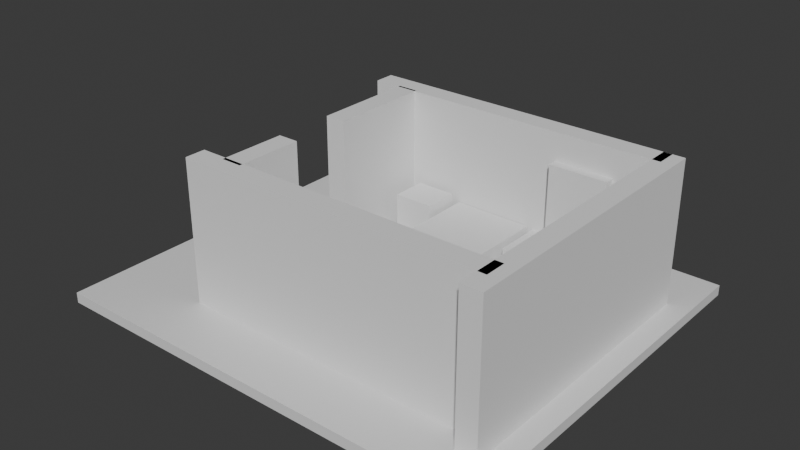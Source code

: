 # Source: gamblingroom.blend  (saved by Blender 5.0.119; exported with 4.5.12 LTS)
import bpy
from mathutils import Matrix  # noqa: F401  (used for matrix-valued properties, if any)

bpy.ops.wm.read_factory_settings(use_empty=True)
scene = bpy.context.scene
scene.name = 'Scene'

# ---- collections
col_collection = bpy.data.collections.new('Collection'); scene.collection.children.link(col_collection)

# ---- materials (node trees are filled in below, after node groups)
mat_material = bpy.data.materials.new('Material')
mat_material.alpha_threshold = 0.0
mat_material.use_backface_culling_lightprobe_volume = False
mat_material.roughness = 0.5
mat_material.line_color = (0.0, 0.0, 0.0, 1.0)

# ---- material node trees
mat_material.use_nodes = True; mat_material.node_tree.nodes.clear()
_N = mat_material.node_tree.nodes; _L = mat_material.node_tree.links
n0 = _N.new('ShaderNodeOutputMaterial'); n0.name = 'Material Output'; n0.location = (200, 100)
n1 = _N.new('ShaderNodeBsdfPrincipled'); n1.name = 'Principled BSDF'; n1.location = (-200, 100)
_L.new(n1.outputs[0], n0.inputs[0])
n0.is_active_output = True

# ---- world
world_world = bpy.data.worlds.new('World'); scene.world = world_world
world_world.use_nodes = True; world_world.node_tree.nodes.clear()
_N = world_world.node_tree.nodes; _L = world_world.node_tree.links
n0 = _N.new('ShaderNodeOutputWorld'); n0.name = 'World Output'; n0.location = (200, 100)
n1 = _N.new('ShaderNodeBackground'); n1.name = 'Background'; n1.location = (-200, 100)
n1.inputs[0].default_value = (0.05088, 0.05088, 0.05088, 1.0)
_L.new(n1.outputs[0], n0.inputs[0])
n0.is_active_output = True
world_world.color = (0.05088, 0.05088, 0.05088)
world_world.sun_shadow_jitter_overblur = 0.0

# ---- meshes
me_cube = bpy.data.meshes.new('Cube')
me_cube.from_pydata([(1.0, 1.0, 1.0), (1.0, 1.0, -1.0), (1.0, -1.0, 1.0), (1.0, -1.0, -1.0), (-1.0, 1.0, 1.0), (-1.0, 1.0, -1.0), (-1.0, -1.0, 1.0), (-1.0, -1.0, -1.0)], [], [(0, 4, 6, 2), (3, 2, 6, 7), (7, 6, 4, 5), (5, 1, 3, 7), (1, 0, 2, 3), (5, 4, 0, 1)])
_uv = me_cube.uv_layers.new(name='UVMap')
_uv.uv.foreach_set('vector', [0.625, 0.5, 0.875, 0.5, 0.875, 0.75, 0.625, 0.75, 0.375, 0.75, 0.625, 0.75, 0.625, 1.0, 0.375, 1.0, 0.375, 0.0, 0.625, 0.0, 0.625, 0.25, 0.375, 0.25, 0.125, 0.5, 0.375, 0.5, 0.375, 0.75, 0.125, 0.75, 0.375, 0.5, 0.625, 0.5, 0.625, 0.75, 0.375, 0.75, 0.375, 0.25, 0.625, 0.25, 0.625, 0.5, 0.375, 0.5])
me_cube.materials.append(mat_material)
me_cube.use_mirror_vertex_groups = False
me_cube.update()
me_cylinder_002 = bpy.data.meshes.new('Cylinder.002')
me_cylinder_002.from_pydata([(0.0, 0.432, -0.8765), (0.0, 0.432, 0.8765), (0.1653, 0.3991, -0.8765), (0.1653, 0.3991, 0.8765), (0.3055, 0.3055, -0.8765), (0.3055, 0.3055, 0.8765), (0.3991, 0.1653, -0.8765), (0.3991, 0.1653, 0.8765), (0.432, 0.0, -0.8765), (0.432, 0.0, 0.8765), (0.3991, -0.1653, -0.8765), (0.3991, -0.1653, 0.8765), (0.3055, -0.3055, -0.8765), (0.3055, -0.3055, 0.8765), (0.1653, -0.3991, -0.8765), (0.1653, -0.3991, 0.8765), (0.0, -0.432, -0.8765), (0.0, -0.432, 0.8765), (-0.1653, -0.3991, -0.8765), (-0.1653, -0.3991, 0.8765), (-0.3055, -0.3055, -0.8765), (-0.3055, -0.3055, 0.8765), (-0.3991, -0.1653, -0.8765), (-0.3991, -0.1653, 0.8765), (-0.432, 0.0, -0.8765), (-0.432, 0.0, 0.8765), (-0.3991, 0.1653, -0.8765), (-0.3991, 0.1653, 0.8765), (-0.3055, 0.3055, -0.8765), (-0.3055, 0.3055, 0.8765), (-0.1653, 0.3991, -0.8765), (-0.1653, 0.3991, 0.8765)], [], [(0, 1, 3, 2), (2, 3, 5, 4), (4, 5, 7, 6), (6, 7, 9, 8), (8, 9, 11, 10), (10, 11, 13, 12), (12, 13, 15, 14), (14, 15, 17, 16), (16, 17, 19, 18), (18, 19, 21, 20), (20, 21, 23, 22), (22, 23, 25, 24), (24, 25, 27, 26), (26, 27, 29, 28), (3, 1, 31, 29, 27, 25, 23, 21, 19, 17, 15, 13, 11, 9, 7, 5), (28, 29, 31, 30), (30, 31, 1, 0), (0, 2, 4, 6, 8, 10, 12, 14, 16, 18, 20, 22, 24, 26, 28, 30)])
_uv = me_cylinder_002.uv_layers.new(name='UVMap')
_uv.uv.foreach_set('vector', [1.0, 0.5, 1.0, 1.0, 0.9375, 1.0, 0.9375, 0.5, 0.9375, 0.5, 0.9375, 1.0, 0.875, 1.0, 0.875, 0.5, 0.875, 0.5, 0.875, 1.0, 0.8125, 1.0, 0.8125, 0.5, 0.8125, 0.5, 0.8125, 1.0, 0.75, 1.0, 0.75, 0.5, 0.75, 0.5, 0.75, 1.0, 0.6875, 1.0, 0.6875, 0.5, 0.6875, 0.5, 0.6875, 1.0, 0.625, 1.0, 0.625, 0.5, 0.625, 0.5, 0.625, 1.0, 0.5625, 1.0, 0.5625, 0.5, 0.5625, 0.5, 0.5625, 1.0, 0.5, 1.0, 0.5, 0.5, 0.5, 0.5, 0.5, 1.0, 0.4375, 1.0, 0.4375, 0.5, 0.4375, 0.5, 0.4375, 1.0, 0.375, 1.0, 0.375, 0.5, 0.375, 0.5, 0.375, 1.0, 0.3125, 1.0, 0.3125, 0.5, 0.3125, 0.5, 0.3125, 1.0, 0.25, 1.0, 0.25, 0.5, 0.25, 0.5, 0.25, 1.0, 0.1875, 1.0, 0.1875, 0.5, 0.1875, 0.5, 0.1875, 1.0, 0.125, 1.0, 0.125, 0.5, 0.3418, 0.4717, 0.25, 0.49, 0.1582, 0.4717, 0.08029, 0.4197, 0.02827, 0.3418, 0.01, 0.25, 0.02827, 0.1582, 0.08029, 0.08029, 0.1582, 0.02827, 0.25, 0.01, 0.3418, 0.02827, 0.4197, 0.08029, 0.4717, 0.1582, 0.49, 0.25, 0.4717, 0.3418, 0.4197, 0.4197, 0.125, 0.5, 0.125, 1.0, 0.0625, 1.0, 0.0625, 0.5, 0.0625, 0.5, 0.0625, 1.0, 0.0, 1.0, 0.0, 0.5, 0.75, 0.49, 0.8418, 0.4717, 0.9197, 0.4197, 0.9717, 0.3418, 0.99, 0.25, 0.9717, 0.1582, 0.9197, 0.08029, 0.8418, 0.02827, 0.75, 0.01, 0.6582, 0.02827, 0.5803, 0.08029, 0.5283, 0.1582, 0.51, 0.25, 0.5283, 0.3418, 0.5803, 0.4197, 0.6582, 0.4717])
me_cylinder_002.update()
me_cube_034 = bpy.data.meshes.new('Cube.034')
me_cube_034.from_pydata([(-2.965, -7.067, -2.473), (-2.965, -7.067, 2.473), (-2.965, 7.067, -2.473), (-2.965, 7.067, 2.473), (2.965, -7.067, -2.473), (2.965, -7.067, 2.473), (2.965, 7.067, -2.473), (2.965, 7.067, 2.473)], [], [(0, 1, 3, 2), (2, 3, 7, 6), (6, 7, 5, 4), (4, 5, 1, 0), (2, 6, 4, 0), (7, 3, 1, 5)])
_uv = me_cube_034.uv_layers.new(name='UVMap')
_uv.uv.foreach_set('vector', [0.375, 0.0, 0.625, 0.0, 0.625, 0.25, 0.375, 0.25, 0.375, 0.25, 0.625, 0.25, 0.625, 0.5, 0.375, 0.5, 0.375, 0.5, 0.625, 0.5, 0.625, 0.75, 0.375, 0.75, 0.375, 0.75, 0.625, 0.75, 0.625, 1.0, 0.375, 1.0, 0.125, 0.5, 0.375, 0.5, 0.375, 0.75, 0.125, 0.75, 0.625, 0.5, 0.875, 0.5, 0.875, 0.75, 0.625, 0.75])
me_cube_034.update()
me_cube_037 = bpy.data.meshes.new('Cube.037')
me_cube_037.from_pydata([(-2.965, -7.067, -2.473), (-2.965, -7.067, 2.473), (-2.965, 7.067, -2.473), (-2.965, 7.067, 2.473), (2.965, -7.067, -2.473), (2.965, -7.067, 2.473), (2.965, 7.067, -2.473), (2.965, 7.067, 2.473)], [], [(0, 1, 3, 2), (2, 3, 7, 6), (6, 7, 5, 4), (4, 5, 1, 0), (2, 6, 4, 0), (7, 3, 1, 5)])
_uv = me_cube_037.uv_layers.new(name='UVMap')
_uv.uv.foreach_set('vector', [0.375, 0.0, 0.625, 0.0, 0.625, 0.25, 0.375, 0.25, 0.375, 0.25, 0.625, 0.25, 0.625, 0.5, 0.375, 0.5, 0.375, 0.5, 0.625, 0.5, 0.625, 0.75, 0.375, 0.75, 0.375, 0.75, 0.625, 0.75, 0.625, 1.0, 0.375, 1.0, 0.125, 0.5, 0.375, 0.5, 0.375, 0.75, 0.125, 0.75, 0.625, 0.5, 0.875, 0.5, 0.875, 0.75, 0.625, 0.75])
me_cube_037.update()
me_cube_029 = bpy.data.meshes.new('Cube.029')
me_cube_029.from_pydata([(-2.965, -7.067, -2.473), (-2.965, -7.067, 2.473), (-2.965, 7.067, -2.473), (-2.965, 7.067, 2.473), (2.965, -7.067, -2.473), (2.965, -7.067, 2.473), (2.965, 7.067, -2.473), (2.965, 7.067, 2.473)], [], [(0, 1, 3, 2), (2, 3, 7, 6), (6, 7, 5, 4), (4, 5, 1, 0), (2, 6, 4, 0), (7, 3, 1, 5)])
_uv = me_cube_029.uv_layers.new(name='UVMap')
_uv.uv.foreach_set('vector', [0.375, 0.0, 0.625, 0.0, 0.625, 0.25, 0.375, 0.25, 0.375, 0.25, 0.625, 0.25, 0.625, 0.5, 0.375, 0.5, 0.375, 0.5, 0.625, 0.5, 0.625, 0.75, 0.375, 0.75, 0.375, 0.75, 0.625, 0.75, 0.625, 1.0, 0.375, 1.0, 0.125, 0.5, 0.375, 0.5, 0.375, 0.75, 0.125, 0.75, 0.625, 0.5, 0.875, 0.5, 0.875, 0.75, 0.625, 0.75])
me_cube_029.update()
me_cube_064 = bpy.data.meshes.new('Cube.064')
me_cube_064.from_pydata([(-2.965, -7.067, -2.473), (-2.965, -7.067, 2.473), (-2.965, 7.067, -2.473), (-2.965, 7.067, 2.473), (2.965, -7.067, -2.473), (2.965, -7.067, 2.473), (2.965, 7.067, -2.473), (2.965, 7.067, 2.473)], [], [(0, 1, 3, 2), (2, 3, 7, 6), (6, 7, 5, 4), (4, 5, 1, 0), (2, 6, 4, 0), (7, 3, 1, 5)])
_uv = me_cube_064.uv_layers.new(name='UVMap')
_uv.uv.foreach_set('vector', [0.375, 0.0, 0.625, 0.0, 0.625, 0.25, 0.375, 0.25, 0.375, 0.25, 0.625, 0.25, 0.625, 0.5, 0.375, 0.5, 0.375, 0.5, 0.625, 0.5, 0.625, 0.75, 0.375, 0.75, 0.375, 0.75, 0.625, 0.75, 0.625, 1.0, 0.375, 1.0, 0.125, 0.5, 0.375, 0.5, 0.375, 0.75, 0.125, 0.75, 0.625, 0.5, 0.875, 0.5, 0.875, 0.75, 0.625, 0.75])
me_cube_064.update()
me_cube_072 = bpy.data.meshes.new('Cube.072')
me_cube_072.from_pydata([(-2.965, -7.067, -2.473), (-2.965, -7.067, 2.473), (-2.965, 7.067, -2.473), (-2.965, 7.067, 2.473), (2.965, -7.067, -2.473), (2.965, -7.067, 2.473), (2.965, 7.067, -2.473), (2.965, 7.067, 2.473)], [], [(0, 1, 3, 2), (2, 3, 7, 6), (6, 7, 5, 4), (4, 5, 1, 0), (2, 6, 4, 0), (7, 3, 1, 5)])
_uv = me_cube_072.uv_layers.new(name='UVMap')
_uv.uv.foreach_set('vector', [0.375, 0.0, 0.625, 0.0, 0.625, 0.25, 0.375, 0.25, 0.375, 0.25, 0.625, 0.25, 0.625, 0.5, 0.375, 0.5, 0.375, 0.5, 0.625, 0.5, 0.625, 0.75, 0.375, 0.75, 0.375, 0.75, 0.625, 0.75, 0.625, 1.0, 0.375, 1.0, 0.125, 0.5, 0.375, 0.5, 0.375, 0.75, 0.125, 0.75, 0.625, 0.5, 0.875, 0.5, 0.875, 0.75, 0.625, 0.75])
me_cube_072.update()
me_cube_075 = bpy.data.meshes.new('Cube.075')
me_cube_075.from_pydata([(-2.965, -7.067, -2.473), (-2.965, -7.067, 2.473), (-2.965, 7.067, -2.473), (-2.965, 7.067, 2.473), (2.965, -7.067, -2.473), (2.965, -7.067, 2.473), (2.965, 7.067, -2.473), (2.965, 7.067, 2.473)], [], [(0, 1, 3, 2), (2, 3, 7, 6), (6, 7, 5, 4), (4, 5, 1, 0), (2, 6, 4, 0), (7, 3, 1, 5)])
_uv = me_cube_075.uv_layers.new(name='UVMap')
_uv.uv.foreach_set('vector', [0.375, 0.0, 0.625, 0.0, 0.625, 0.25, 0.375, 0.25, 0.375, 0.25, 0.625, 0.25, 0.625, 0.5, 0.375, 0.5, 0.375, 0.5, 0.625, 0.5, 0.625, 0.75, 0.375, 0.75, 0.375, 0.75, 0.625, 0.75, 0.625, 1.0, 0.375, 1.0, 0.125, 0.5, 0.375, 0.5, 0.375, 0.75, 0.125, 0.75, 0.625, 0.5, 0.875, 0.5, 0.875, 0.75, 0.625, 0.75])
me_cube_075.update()
me_cube_076 = bpy.data.meshes.new('Cube.076')
me_cube_076.from_pydata([(-2.965, -7.067, -2.473), (-2.965, -7.067, 2.473), (-2.965, 7.067, -2.473), (-2.965, 7.067, 2.473), (2.965, -7.067, -2.473), (2.965, -7.067, 2.473), (2.965, 7.067, -2.473), (2.965, 7.067, 2.473)], [], [(0, 1, 3, 2), (2, 3, 7, 6), (6, 7, 5, 4), (4, 5, 1, 0), (2, 6, 4, 0), (7, 3, 1, 5)])
_uv = me_cube_076.uv_layers.new(name='UVMap')
_uv.uv.foreach_set('vector', [0.375, 0.0, 0.625, 0.0, 0.625, 0.25, 0.375, 0.25, 0.375, 0.25, 0.625, 0.25, 0.625, 0.5, 0.375, 0.5, 0.375, 0.5, 0.625, 0.5, 0.625, 0.75, 0.375, 0.75, 0.375, 0.75, 0.625, 0.75, 0.625, 1.0, 0.375, 1.0, 0.125, 0.5, 0.375, 0.5, 0.375, 0.75, 0.125, 0.75, 0.625, 0.5, 0.875, 0.5, 0.875, 0.75, 0.625, 0.75])
me_cube_076.update()
me_cube_077 = bpy.data.meshes.new('Cube.077')
me_cube_077.from_pydata([(-2.224, -1.389, -0.7143), (-2.224, -1.389, 0.7143), (-2.224, 1.389, -0.7143), (-2.224, 1.389, 0.7143), (2.224, -1.389, -0.7143), (2.224, -1.389, 0.7143), (2.224, 1.389, -0.7143), (2.224, 1.389, 0.7143)], [], [(0, 1, 3, 2), (2, 3, 7, 6), (6, 7, 5, 4), (4, 5, 1, 0), (2, 6, 4, 0), (7, 3, 1, 5)])
_uv = me_cube_077.uv_layers.new(name='UVMap')
_uv.uv.foreach_set('vector', [0.375, 0.0, 0.625, 0.0, 0.625, 0.25, 0.375, 0.25, 0.375, 0.25, 0.625, 0.25, 0.625, 0.5, 0.375, 0.5, 0.375, 0.5, 0.625, 0.5, 0.625, 0.75, 0.375, 0.75, 0.375, 0.75, 0.625, 0.75, 0.625, 1.0, 0.375, 1.0, 0.125, 0.5, 0.375, 0.5, 0.375, 0.75, 0.125, 0.75, 0.625, 0.5, 0.875, 0.5, 0.875, 0.75, 0.625, 0.75])
me_cube_077.update()
me_cube_078 = bpy.data.meshes.new('Cube.078')
me_cube_078.from_pydata([(-0.6189, -0.6918, -0.8725), (-0.6189, -0.6918, 0.8725), (-0.6189, 0.6918, -0.8725), (-0.6189, 0.6918, 0.8725), (0.6189, -0.6918, -0.8725), (0.6189, -0.6918, 0.8725), (0.6189, 0.6918, -0.8725), (0.6189, 0.6918, 0.8725)], [], [(0, 1, 3, 2), (2, 3, 7, 6), (6, 7, 5, 4), (4, 5, 1, 0), (2, 6, 4, 0), (7, 3, 1, 5)])
_uv = me_cube_078.uv_layers.new(name='UVMap')
_uv.uv.foreach_set('vector', [0.375, 0.0, 0.625, 0.0, 0.625, 0.25, 0.375, 0.25, 0.375, 0.25, 0.625, 0.25, 0.625, 0.5, 0.375, 0.5, 0.375, 0.5, 0.625, 0.5, 0.625, 0.75, 0.375, 0.75, 0.375, 0.75, 0.625, 0.75, 0.625, 1.0, 0.375, 1.0, 0.125, 0.5, 0.375, 0.5, 0.375, 0.75, 0.125, 0.75, 0.625, 0.5, 0.875, 0.5, 0.875, 0.75, 0.625, 0.75])
me_cube_078.update()
me_cube_079 = bpy.data.meshes.new('Cube.079')
me_cube_079.from_pydata([(-1.932, -0.8333, -0.6701), (-1.932, -0.8333, 0.6701), (-1.932, 0.8333, -0.6701), (-1.932, 0.8333, 0.6701), (1.932, -0.8333, -0.6701), (1.932, -0.8333, 0.6701), (1.932, 0.8333, -0.6701), (1.932, 0.8333, 0.6701)], [], [(0, 1, 3, 2), (2, 3, 7, 6), (6, 7, 5, 4), (4, 5, 1, 0), (2, 6, 4, 0), (7, 3, 1, 5)])
_uv = me_cube_079.uv_layers.new(name='UVMap')
_uv.uv.foreach_set('vector', [0.375, 0.0, 0.625, 0.0, 0.625, 0.25, 0.375, 0.25, 0.375, 0.25, 0.625, 0.25, 0.625, 0.5, 0.375, 0.5, 0.375, 0.5, 0.625, 0.5, 0.625, 0.75, 0.375, 0.75, 0.375, 0.75, 0.625, 0.75, 0.625, 1.0, 0.375, 1.0, 0.125, 0.5, 0.375, 0.5, 0.375, 0.75, 0.125, 0.75, 0.625, 0.5, 0.875, 0.5, 0.875, 0.75, 0.625, 0.75])
me_cube_079.update()
me_cube_001 = bpy.data.meshes.new('Cube.001')
me_cube_001.from_pydata([(-1.026, -0.2119, -1.311), (-1.026, -0.2119, 1.311), (-1.026, 0.2119, -1.311), (-1.026, 0.2119, 1.311), (1.026, -0.2119, -1.311), (1.026, -0.2119, 1.311), (1.026, 0.2119, -1.311), (1.026, 0.2119, 1.311)], [], [(0, 1, 3, 2), (2, 3, 7, 6), (6, 7, 5, 4), (4, 5, 1, 0), (2, 6, 4, 0), (7, 3, 1, 5)])
_uv = me_cube_001.uv_layers.new(name='UVMap')
_uv.uv.foreach_set('vector', [0.375, 0.0, 0.625, 0.0, 0.625, 0.25, 0.375, 0.25, 0.375, 0.25, 0.625, 0.25, 0.625, 0.5, 0.375, 0.5, 0.375, 0.5, 0.625, 0.5, 0.625, 0.75, 0.375, 0.75, 0.375, 0.75, 0.625, 0.75, 0.625, 1.0, 0.375, 1.0, 0.125, 0.5, 0.375, 0.5, 0.375, 0.75, 0.125, 0.75, 0.625, 0.5, 0.875, 0.5, 0.875, 0.75, 0.625, 0.75])
me_cube_001.update()
me_cube_002 = bpy.data.meshes.new('Cube.002')
me_cube_002.from_pydata([(-1.998, -0.3887, -1.392), (-1.998, -0.3887, 1.392), (-1.998, 0.3887, -1.392), (-1.998, 0.3887, 1.392), (1.998, -0.3887, -1.392), (1.998, -0.3887, 1.392), (1.998, 0.3887, -1.392), (1.998, 0.3887, 1.392)], [], [(0, 1, 3, 2), (2, 3, 7, 6), (6, 7, 5, 4), (4, 5, 1, 0), (2, 6, 4, 0), (7, 3, 1, 5)])
_uv = me_cube_002.uv_layers.new(name='UVMap')
_uv.uv.foreach_set('vector', [0.375, 0.0, 0.625, 0.0, 0.625, 0.25, 0.375, 0.25, 0.375, 0.25, 0.625, 0.25, 0.625, 0.5, 0.375, 0.5, 0.375, 0.5, 0.625, 0.5, 0.625, 0.75, 0.375, 0.75, 0.375, 0.75, 0.625, 0.75, 0.625, 1.0, 0.375, 1.0, 0.125, 0.5, 0.375, 0.5, 0.375, 0.75, 0.125, 0.75, 0.625, 0.5, 0.875, 0.5, 0.875, 0.75, 0.625, 0.75])
me_cube_002.update()

# ---- objects
ob_floor_col = bpy.data.objects.new('floor-col', me_cube)
ob_player = bpy.data.objects.new('player', me_cylinder_002)
ob_door = bpy.data.objects.new('door', me_cube_034)
ob_wall_014_col = bpy.data.objects.new('wall.014-col', me_cube_037)
ob_wall_001_col = bpy.data.objects.new('wall.001-col', me_cube_029)
ob_wall_002_col = bpy.data.objects.new('wall.002-col', me_cube_064)
ob_wall_003_col = bpy.data.objects.new('wall.003-col', me_cube_072)
ob_wall_004_col = bpy.data.objects.new('wall.004-col', me_cube_075)
ob_wall_005_col = bpy.data.objects.new('wall.005-col', me_cube_076)
ob_bed_col = bpy.data.objects.new('bed-col', me_cube_077)
ob_sidetable_col = bpy.data.objects.new('sidetable-col', me_cube_078)
ob_dresser_col = bpy.data.objects.new('dresser-col', me_cube_079)
ob_mirror = bpy.data.objects.new('mirror', me_cube_001)
ob_cube_col = bpy.data.objects.new('Cube-col', me_cube_002)

# ---- transforms, parenting, visibility, modifiers, constraints
ob_floor_col.location = (2.742, 4.553, 0.0)
ob_floor_col.scale = (7.721, 6.732, 0.1798)
ob_floor_col.lock_rotations_4d = False
ob_floor_col.empty_display_type = 'ARROWS'
ob_floor_col.lineart.crease_threshold = 0.0
ob_player.location = (0.8441, 2.578, 1.064)
ob_door.location = (9.064, 4.319, 1.504)
ob_door.scale = (0.121, 0.1105, 0.5401)
ob_wall_014_col.location = (9.353, 4.19, 2.65)
ob_wall_014_col.scale = (0.121, 0.7073, 1.0)
ob_wall_001_col.location = (3.879, 8.831, 2.65)
ob_wall_001_col.rotation_euler = (0.0, 0.0, 1.571)
ob_wall_001_col.scale = (0.121, 0.765, 1.0)
ob_wall_002_col.location = (3.879, 0.2678, 2.65)
ob_wall_002_col.rotation_euler = (0.0, 0.0, 1.571)
ob_wall_002_col.scale = (0.121, 0.765, 1.0)
ob_wall_003_col.location = (-0.2413, 1.676, 2.65)
ob_wall_003_col.scale = (0.121, 0.165, 1.0)
ob_wall_004_col.location = (-0.2413, 6.743, 2.65)
ob_wall_004_col.scale = (0.121, 0.2564, 1.0)
ob_wall_005_col.location = (-0.2413, 3.897, 0.7813)
ob_wall_005_col.scale = (0.121, 0.1503, 0.2484)
ob_bed_col.location = (3.507, 6.486, 0.8941)
ob_bed_col.rotation_euler = (0.0, -0.0, 1.571)
ob_bed_col.scale = (0.8799, 1.0, 1.0)
ob_sidetable_col.location = (1.234, 7.667, 1.052)
ob_sidetable_col.rotation_euler = (0.0, -0.0, 1.571)
ob_dresser_col.location = (6.79, 7.646, 0.8499)
ob_dresser_col.scale = (0.8905, 1.0, 1.0)
ob_mirror.location = (6.772, 8.362, 2.832)
ob_cube_col.location = (6.438, 1.007, 1.572)

# ---- collection membership
col_collection.objects.link(ob_floor_col)
col_collection.objects.link(ob_player)
col_collection.objects.link(ob_door)
col_collection.objects.link(ob_wall_014_col)
col_collection.objects.link(ob_wall_001_col)
col_collection.objects.link(ob_wall_002_col)
col_collection.objects.link(ob_wall_003_col)
col_collection.objects.link(ob_wall_004_col)
col_collection.objects.link(ob_wall_005_col)
col_collection.objects.link(ob_bed_col)
col_collection.objects.link(ob_sidetable_col)
col_collection.objects.link(ob_dresser_col)
col_collection.objects.link(ob_mirror)
col_collection.objects.link(ob_cube_col)

# ---- scene / render settings (as saved in the file)
scene.frame_start = 1; scene.frame_end = 250; scene.frame_set(137)
scene.render.engine = 'BLENDER_EEVEE_NEXT'
scene.render.bake_bias = 0.0
scene.render.bake_samples = 0
scene.cycles.sampling_pattern = 'TABULATED_SOBOL'
scene.eevee.use_volume_custom_range = False
bpy.context.view_layer.update()

# ---- added for rendering (the .blend has no active camera and no usable light): camera, sun
cam_auto = bpy.data.cameras.new('AutoCamera')
cam_auto.lens = 50.0
cam_auto.sensor_width = 36.0
cam_auto.clip_end = 1000.0
ob_auto_camera = bpy.data.objects.new('AutoCamera', cam_auto)
scene.collection.objects.link(ob_auto_camera)
ob_auto_camera.location = (22.3221, -18.9428, 18.1359)
ob_auto_camera.rotation_euler = (1.09748, -7.21219e-08, 0.694738)
scene.camera = ob_auto_camera
light_auto_sun = bpy.data.lights.new('AutoSun', 'SUN')
light_auto_sun.energy = 3.0
light_auto_sun.angle = 0.0523599
ob_auto_sun = bpy.data.objects.new('AutoSun', light_auto_sun)
scene.collection.objects.link(ob_auto_sun)
ob_auto_sun.rotation_euler = (0.872665, 0.174533, 0.523599)
bpy.context.view_layer.update()

